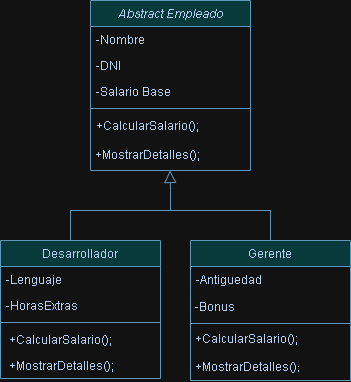

The diagram above was exported from draw.io. Its source (the exported page's mxGraphModel, read from the mxfile embedded in the PNG):
<mxGraphModel dx="874" dy="472" grid="1" gridSize="10" guides="1" tooltips="1" connect="1" arrows="1" fold="1" page="1" pageScale="1" pageWidth="827" pageHeight="1169" math="0" shadow="0">
  <root>
    <mxCell id="WIyWlLk6GJQsqaUBKTNV-0" />
    <mxCell id="WIyWlLk6GJQsqaUBKTNV-1" parent="WIyWlLk6GJQsqaUBKTNV-0" />
    <mxCell id="zkfFHV4jXpPFQw0GAbJ--0" value="Abstract Empleado" style="swimlane;fontStyle=2;align=center;verticalAlign=top;childLayout=stackLayout;horizontal=1;startSize=26;horizontalStack=0;resizeParent=1;resizeLast=0;collapsible=1;marginBottom=0;rounded=0;shadow=0;strokeWidth=1;labelBackgroundColor=none;fillColor=#A8DADC;strokeColor=#457B9D;fontColor=#1D3557;" parent="WIyWlLk6GJQsqaUBKTNV-1" vertex="1">
      <mxGeometry x="220" y="120" width="160" height="170" as="geometry">
        <mxRectangle x="230" y="140" width="160" height="26" as="alternateBounds" />
      </mxGeometry>
    </mxCell>
    <mxCell id="zkfFHV4jXpPFQw0GAbJ--1" value="-Nombre" style="text;align=left;verticalAlign=top;spacingLeft=4;spacingRight=4;overflow=hidden;rotatable=0;points=[[0,0.5],[1,0.5]];portConstraint=eastwest;labelBackgroundColor=none;fontColor=#1D3557;" parent="zkfFHV4jXpPFQw0GAbJ--0" vertex="1">
      <mxGeometry y="26" width="160" height="26" as="geometry" />
    </mxCell>
    <mxCell id="zkfFHV4jXpPFQw0GAbJ--2" value="-DNI" style="text;align=left;verticalAlign=top;spacingLeft=4;spacingRight=4;overflow=hidden;rotatable=0;points=[[0,0.5],[1,0.5]];portConstraint=eastwest;rounded=0;shadow=0;html=0;labelBackgroundColor=none;fontColor=#1D3557;" parent="zkfFHV4jXpPFQw0GAbJ--0" vertex="1">
      <mxGeometry y="52" width="160" height="26" as="geometry" />
    </mxCell>
    <mxCell id="zkfFHV4jXpPFQw0GAbJ--3" value="-Salario Base" style="text;align=left;verticalAlign=top;spacingLeft=4;spacingRight=4;overflow=hidden;rotatable=0;points=[[0,0.5],[1,0.5]];portConstraint=eastwest;rounded=0;shadow=0;html=0;labelBackgroundColor=none;fontColor=#1D3557;" parent="zkfFHV4jXpPFQw0GAbJ--0" vertex="1">
      <mxGeometry y="78" width="160" height="26" as="geometry" />
    </mxCell>
    <mxCell id="zkfFHV4jXpPFQw0GAbJ--4" value="" style="line;html=1;strokeWidth=1;align=left;verticalAlign=middle;spacingTop=-1;spacingLeft=3;spacingRight=3;rotatable=0;labelPosition=right;points=[];portConstraint=eastwest;labelBackgroundColor=none;fillColor=#A8DADC;strokeColor=#457B9D;fontColor=#1D3557;" parent="zkfFHV4jXpPFQw0GAbJ--0" vertex="1">
      <mxGeometry y="104" width="160" height="8" as="geometry" />
    </mxCell>
    <mxCell id="zkfFHV4jXpPFQw0GAbJ--5" value="+CalcularSalario();" style="text;align=left;verticalAlign=top;spacingLeft=4;spacingRight=4;overflow=hidden;rotatable=0;points=[[0,0.5],[1,0.5]];portConstraint=eastwest;labelBackgroundColor=none;fontColor=#1D3557;" parent="zkfFHV4jXpPFQw0GAbJ--0" vertex="1">
      <mxGeometry y="112" width="160" height="28" as="geometry" />
    </mxCell>
    <mxCell id="DI-Idxm6JWAv2e9ej7HZ-0" value="&amp;nbsp;+MostrarDetalles();" style="text;html=1;align=left;verticalAlign=middle;whiteSpace=wrap;rounded=0;fontColor=#1D3557;" parent="zkfFHV4jXpPFQw0GAbJ--0" vertex="1">
      <mxGeometry y="140" width="160" height="30" as="geometry" />
    </mxCell>
    <mxCell id="DI-Idxm6JWAv2e9ej7HZ-1" style="edgeStyle=orthogonalEdgeStyle;rounded=0;orthogonalLoop=1;jettySize=auto;html=1;exitX=0.5;exitY=1;exitDx=0;exitDy=0;strokeColor=#457B9D;fontColor=#1D3557;fillColor=#A8DADC;" parent="zkfFHV4jXpPFQw0GAbJ--0" source="DI-Idxm6JWAv2e9ej7HZ-0" target="DI-Idxm6JWAv2e9ej7HZ-0" edge="1">
      <mxGeometry relative="1" as="geometry" />
    </mxCell>
    <mxCell id="zkfFHV4jXpPFQw0GAbJ--6" value="Desarrollador" style="swimlane;fontStyle=0;align=center;verticalAlign=top;childLayout=stackLayout;horizontal=1;startSize=26;horizontalStack=0;resizeParent=1;resizeLast=0;collapsible=1;marginBottom=0;rounded=0;shadow=0;strokeWidth=1;labelBackgroundColor=none;fillColor=#A8DADC;strokeColor=#457B9D;fontColor=#1D3557;" parent="WIyWlLk6GJQsqaUBKTNV-1" vertex="1">
      <mxGeometry x="130" y="360" width="160" height="138" as="geometry">
        <mxRectangle x="130" y="380" width="160" height="26" as="alternateBounds" />
      </mxGeometry>
    </mxCell>
    <mxCell id="zkfFHV4jXpPFQw0GAbJ--7" value="-Lenguaje" style="text;align=left;verticalAlign=top;spacingLeft=4;spacingRight=4;overflow=hidden;rotatable=0;points=[[0,0.5],[1,0.5]];portConstraint=eastwest;labelBackgroundColor=none;fontColor=#1D3557;" parent="zkfFHV4jXpPFQw0GAbJ--6" vertex="1">
      <mxGeometry y="26" width="160" height="26" as="geometry" />
    </mxCell>
    <mxCell id="zkfFHV4jXpPFQw0GAbJ--8" value="-HorasExtras" style="text;align=left;verticalAlign=top;spacingLeft=4;spacingRight=4;overflow=hidden;rotatable=0;points=[[0,0.5],[1,0.5]];portConstraint=eastwest;rounded=0;shadow=0;html=0;labelBackgroundColor=none;fontColor=#1D3557;" parent="zkfFHV4jXpPFQw0GAbJ--6" vertex="1">
      <mxGeometry y="52" width="160" height="26" as="geometry" />
    </mxCell>
    <mxCell id="zkfFHV4jXpPFQw0GAbJ--9" value="" style="line;html=1;strokeWidth=1;align=left;verticalAlign=middle;spacingTop=-1;spacingLeft=3;spacingRight=3;rotatable=0;labelPosition=right;points=[];portConstraint=eastwest;labelBackgroundColor=none;fillColor=#A8DADC;strokeColor=#457B9D;fontColor=#1D3557;" parent="zkfFHV4jXpPFQw0GAbJ--6" vertex="1">
      <mxGeometry y="78" width="160" height="8" as="geometry" />
    </mxCell>
    <mxCell id="zkfFHV4jXpPFQw0GAbJ--10" value=" +CalcularSalario();" style="text;align=left;verticalAlign=top;spacingLeft=4;spacingRight=4;overflow=hidden;rotatable=0;points=[[0,0.5],[1,0.5]];portConstraint=eastwest;fontStyle=0;labelBackgroundColor=none;fontColor=#1D3557;" parent="zkfFHV4jXpPFQw0GAbJ--6" vertex="1">
      <mxGeometry y="86" width="160" height="26" as="geometry" />
    </mxCell>
    <mxCell id="zkfFHV4jXpPFQw0GAbJ--11" value=" +MostrarDetalles();" style="text;align=left;verticalAlign=top;spacingLeft=4;spacingRight=4;overflow=hidden;rotatable=0;points=[[0,0.5],[1,0.5]];portConstraint=eastwest;labelBackgroundColor=none;fontColor=#1D3557;" parent="zkfFHV4jXpPFQw0GAbJ--6" vertex="1">
      <mxGeometry y="112" width="160" height="26" as="geometry" />
    </mxCell>
    <mxCell id="zkfFHV4jXpPFQw0GAbJ--12" value="" style="endArrow=none;endSize=10;endFill=0;shadow=0;strokeWidth=1;rounded=0;curved=0;edgeStyle=elbowEdgeStyle;elbow=vertical;labelBackgroundColor=none;strokeColor=#457B9D;fontColor=default;" parent="WIyWlLk6GJQsqaUBKTNV-1" edge="1">
      <mxGeometry width="160" relative="1" as="geometry">
        <mxPoint x="200" y="360" as="sourcePoint" />
        <mxPoint x="400" y="360" as="targetPoint" />
        <Array as="points">
          <mxPoint x="310" y="330" />
        </Array>
      </mxGeometry>
    </mxCell>
    <mxCell id="zkfFHV4jXpPFQw0GAbJ--13" value="Gerente" style="swimlane;fontStyle=0;align=center;verticalAlign=top;childLayout=stackLayout;horizontal=1;startSize=26;horizontalStack=0;resizeParent=1;resizeLast=0;collapsible=1;marginBottom=0;rounded=0;shadow=0;strokeWidth=1;labelBackgroundColor=none;fillColor=#A8DADC;strokeColor=#457B9D;fontColor=#1D3557;" parent="WIyWlLk6GJQsqaUBKTNV-1" vertex="1">
      <mxGeometry x="320" y="360" width="160" height="140" as="geometry">
        <mxRectangle x="340" y="380" width="170" height="26" as="alternateBounds" />
      </mxGeometry>
    </mxCell>
    <mxCell id="zkfFHV4jXpPFQw0GAbJ--14" value="-Antiguedad" style="text;align=left;verticalAlign=top;spacingLeft=4;spacingRight=4;overflow=hidden;rotatable=0;points=[[0,0.5],[1,0.5]];portConstraint=eastwest;labelBackgroundColor=none;fontColor=#1D3557;" parent="zkfFHV4jXpPFQw0GAbJ--13" vertex="1">
      <mxGeometry y="26" width="160" height="26" as="geometry" />
    </mxCell>
    <mxCell id="DI-Idxm6JWAv2e9ej7HZ-5" value="&amp;nbsp;-Bonus" style="text;html=1;align=left;verticalAlign=middle;whiteSpace=wrap;rounded=0;fontColor=#1D3557;" parent="zkfFHV4jXpPFQw0GAbJ--13" vertex="1">
      <mxGeometry y="52" width="160" height="30" as="geometry" />
    </mxCell>
    <mxCell id="zkfFHV4jXpPFQw0GAbJ--15" value="" style="line;html=1;strokeWidth=1;align=left;verticalAlign=middle;spacingTop=-1;spacingLeft=3;spacingRight=3;rotatable=0;labelPosition=right;points=[];portConstraint=eastwest;labelBackgroundColor=none;fillColor=#A8DADC;strokeColor=#457B9D;fontColor=#1D3557;" parent="zkfFHV4jXpPFQw0GAbJ--13" vertex="1">
      <mxGeometry y="82" width="160" height="2" as="geometry" />
    </mxCell>
    <mxCell id="DI-Idxm6JWAv2e9ej7HZ-7" value="&amp;nbsp;+CalcularSalario();" style="text;html=1;align=left;verticalAlign=middle;whiteSpace=wrap;rounded=0;fontColor=#1D3557;" parent="zkfFHV4jXpPFQw0GAbJ--13" vertex="1">
      <mxGeometry y="84" width="160" height="30" as="geometry" />
    </mxCell>
    <mxCell id="DI-Idxm6JWAv2e9ej7HZ-8" value="&amp;nbsp;+MostrarDetalles()&lt;span style=&quot;font-size: 10px;&quot;&gt;;&lt;/span&gt;" style="text;html=1;align=left;verticalAlign=middle;whiteSpace=wrap;rounded=0;fontColor=#1D3557;" parent="zkfFHV4jXpPFQw0GAbJ--13" vertex="1">
      <mxGeometry y="114" width="160" height="26" as="geometry" />
    </mxCell>
    <mxCell id="zkfFHV4jXpPFQw0GAbJ--16" value="" style="endArrow=block;endSize=10;endFill=0;shadow=0;strokeWidth=1;rounded=0;curved=0;edgeStyle=elbowEdgeStyle;elbow=vertical;labelBackgroundColor=none;strokeColor=#457B9D;fontColor=default;flowAnimation=0;" parent="WIyWlLk6GJQsqaUBKTNV-1" edge="1">
      <mxGeometry width="160" relative="1" as="geometry">
        <mxPoint x="300" y="330" as="sourcePoint" />
        <mxPoint x="299.5" y="290" as="targetPoint" />
        <Array as="points" />
      </mxGeometry>
    </mxCell>
  </root>
</mxGraphModel>